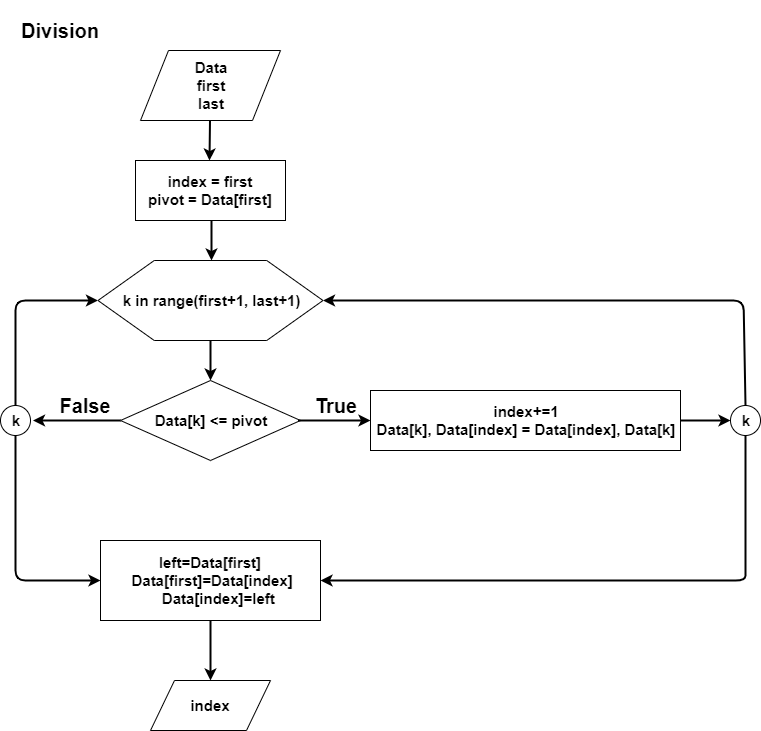

The diagram above was exported from draw.io. Its source (the exported page's mxGraphModel, read from the mxfile embedded in the PNG):
<mxGraphModel dx="854" dy="436" grid="1" gridSize="10" guides="1" tooltips="1" connect="1" arrows="1" fold="1" page="1" pageScale="1" pageWidth="850" pageHeight="1100" math="0" shadow="0">
  <root>
    <mxCell id="0" />
    <mxCell id="1" parent="0" />
    <mxCell id="XiqQMB4lJYSTMEZd3xsj-1" value="&lt;font style=&quot;font-size: 20px&quot;&gt;&lt;b&gt;Division&lt;/b&gt;&lt;/font&gt;" style="text;html=1;strokeColor=none;fillColor=none;align=center;verticalAlign=middle;whiteSpace=wrap;rounded=0;" vertex="1" parent="1">
      <mxGeometry x="45" width="90" height="60" as="geometry" />
    </mxCell>
    <mxCell id="XiqQMB4lJYSTMEZd3xsj-2" value="&lt;font style=&quot;font-size: 15px&quot;&gt;&lt;b&gt;Data&lt;br&gt;first&lt;br&gt;last&lt;/b&gt;&lt;/font&gt;" style="shape=parallelogram;perimeter=parallelogramPerimeter;whiteSpace=wrap;html=1;" vertex="1" parent="1">
      <mxGeometry x="170" y="50" width="140" height="70" as="geometry" />
    </mxCell>
    <mxCell id="XiqQMB4lJYSTMEZd3xsj-3" value="" style="endArrow=classic;html=1;strokeWidth=2;" edge="1" parent="1">
      <mxGeometry width="50" height="50" relative="1" as="geometry">
        <mxPoint x="239.5" y="120" as="sourcePoint" />
        <mxPoint x="239" y="160" as="targetPoint" />
      </mxGeometry>
    </mxCell>
    <mxCell id="XiqQMB4lJYSTMEZd3xsj-4" value="&lt;font style=&quot;font-size: 15px&quot;&gt;&lt;b&gt;index = first&lt;br&gt;pivot = Data[first]&lt;/b&gt;&lt;/font&gt;" style="rounded=0;whiteSpace=wrap;html=1;" vertex="1" parent="1">
      <mxGeometry x="165" y="160" width="150" height="60" as="geometry" />
    </mxCell>
    <mxCell id="XiqQMB4lJYSTMEZd3xsj-5" value="" style="endArrow=classic;html=1;strokeWidth=2;" edge="1" parent="1">
      <mxGeometry width="50" height="50" relative="1" as="geometry">
        <mxPoint x="241" y="220" as="sourcePoint" />
        <mxPoint x="241" y="260" as="targetPoint" />
      </mxGeometry>
    </mxCell>
    <mxCell id="XiqQMB4lJYSTMEZd3xsj-6" value="&lt;font style=&quot;font-size: 15px&quot;&gt;&lt;b&gt;k in range(first+1, last+1)&lt;/b&gt;&lt;/font&gt;" style="shape=hexagon;perimeter=hexagonPerimeter2;whiteSpace=wrap;html=1;" vertex="1" parent="1">
      <mxGeometry x="127.5" y="260" width="225" height="80" as="geometry" />
    </mxCell>
    <mxCell id="XiqQMB4lJYSTMEZd3xsj-8" value="" style="endArrow=classic;html=1;strokeWidth=2;" edge="1" parent="1">
      <mxGeometry width="50" height="50" relative="1" as="geometry">
        <mxPoint x="240" y="340" as="sourcePoint" />
        <mxPoint x="240" y="380" as="targetPoint" />
      </mxGeometry>
    </mxCell>
    <mxCell id="XiqQMB4lJYSTMEZd3xsj-9" value="&lt;font style=&quot;font-size: 15px&quot;&gt;&lt;b&gt;Data[k] &amp;lt;= pivot&lt;/b&gt;&lt;/font&gt;" style="rhombus;whiteSpace=wrap;html=1;" vertex="1" parent="1">
      <mxGeometry x="150" y="380" width="180" height="80" as="geometry" />
    </mxCell>
    <mxCell id="XiqQMB4lJYSTMEZd3xsj-10" style="edgeStyle=orthogonalEdgeStyle;rounded=0;orthogonalLoop=1;jettySize=auto;html=1;exitX=0.5;exitY=1;exitDx=0;exitDy=0;strokeWidth=2;" edge="1" parent="1" source="XiqQMB4lJYSTMEZd3xsj-9" target="XiqQMB4lJYSTMEZd3xsj-9">
      <mxGeometry relative="1" as="geometry" />
    </mxCell>
    <mxCell id="XiqQMB4lJYSTMEZd3xsj-11" value="" style="endArrow=classic;html=1;strokeWidth=2;entryX=0;entryY=0.5;entryDx=0;entryDy=0;" edge="1" parent="1" target="XiqQMB4lJYSTMEZd3xsj-19">
      <mxGeometry width="50" height="50" relative="1" as="geometry">
        <mxPoint x="327.5" y="420" as="sourcePoint" />
        <mxPoint x="420" y="420" as="targetPoint" />
      </mxGeometry>
    </mxCell>
    <mxCell id="XiqQMB4lJYSTMEZd3xsj-12" value="&lt;b&gt;&lt;font style=&quot;font-size: 20px&quot;&gt;True&lt;/font&gt;&lt;/b&gt;" style="text;html=1;strokeColor=none;fillColor=none;align=center;verticalAlign=middle;whiteSpace=wrap;rounded=0;" vertex="1" parent="1">
      <mxGeometry x="330" y="390" width="70" height="30" as="geometry" />
    </mxCell>
    <mxCell id="XiqQMB4lJYSTMEZd3xsj-13" value="" style="endArrow=classic;html=1;strokeWidth=2;" edge="1" parent="1">
      <mxGeometry width="50" height="50" relative="1" as="geometry">
        <mxPoint x="150" y="420" as="sourcePoint" />
        <mxPoint x="62.5" y="420" as="targetPoint" />
      </mxGeometry>
    </mxCell>
    <mxCell id="XiqQMB4lJYSTMEZd3xsj-14" value="&lt;span style=&quot;font-size: 20px&quot;&gt;&lt;b&gt;False&lt;/b&gt;&lt;/span&gt;" style="text;html=1;strokeColor=none;fillColor=none;align=center;verticalAlign=middle;whiteSpace=wrap;rounded=0;" vertex="1" parent="1">
      <mxGeometry x="80" y="390" width="70" height="30" as="geometry" />
    </mxCell>
    <mxCell id="XiqQMB4lJYSTMEZd3xsj-15" value="&lt;font style=&quot;font-size: 15px&quot;&gt;&lt;b&gt;k&lt;/b&gt;&lt;/font&gt;" style="ellipse;whiteSpace=wrap;html=1;aspect=fixed;" vertex="1" parent="1">
      <mxGeometry x="30" y="405" width="30" height="30" as="geometry" />
    </mxCell>
    <mxCell id="XiqQMB4lJYSTMEZd3xsj-16" value="&lt;font style=&quot;font-size: 15px&quot;&gt;&lt;b&gt;k&lt;/b&gt;&lt;/font&gt;" style="ellipse;whiteSpace=wrap;html=1;aspect=fixed;" vertex="1" parent="1">
      <mxGeometry x="760" y="405" width="30" height="30" as="geometry" />
    </mxCell>
    <mxCell id="XiqQMB4lJYSTMEZd3xsj-19" value="&lt;div style=&quot;font-size: 15px&quot;&gt;&lt;div&gt;&lt;b&gt;index+=1&lt;/b&gt;&lt;/div&gt;&lt;div&gt;&lt;b&gt;&lt;span&gt;Data[k],&amp;nbsp;&lt;/span&gt;Data&lt;span&gt;[index] =&amp;nbsp;&lt;/span&gt;Data&lt;span&gt;[index],&amp;nbsp;&lt;/span&gt;Data&lt;span&gt;[k]&lt;/span&gt;&lt;/b&gt;&lt;/div&gt;&lt;/div&gt;" style="rounded=0;whiteSpace=wrap;html=1;" vertex="1" parent="1">
      <mxGeometry x="400" y="390" width="310" height="60" as="geometry" />
    </mxCell>
    <mxCell id="XiqQMB4lJYSTMEZd3xsj-21" value="" style="endArrow=classic;html=1;strokeWidth=2;exitX=1;exitY=0.5;exitDx=0;exitDy=0;" edge="1" parent="1" source="XiqQMB4lJYSTMEZd3xsj-19">
      <mxGeometry width="50" height="50" relative="1" as="geometry">
        <mxPoint x="720" y="420" as="sourcePoint" />
        <mxPoint x="760" y="420" as="targetPoint" />
      </mxGeometry>
    </mxCell>
    <mxCell id="XiqQMB4lJYSTMEZd3xsj-22" value="" style="endArrow=classic;html=1;strokeWidth=2;entryX=1;entryY=0.5;entryDx=0;entryDy=0;exitX=0.5;exitY=0;exitDx=0;exitDy=0;" edge="1" parent="1" source="XiqQMB4lJYSTMEZd3xsj-16" target="XiqQMB4lJYSTMEZd3xsj-6">
      <mxGeometry width="50" height="50" relative="1" as="geometry">
        <mxPoint x="770" y="340" as="sourcePoint" />
        <mxPoint x="675" y="250" as="targetPoint" />
        <Array as="points">
          <mxPoint x="773" y="300" />
        </Array>
      </mxGeometry>
    </mxCell>
    <mxCell id="XiqQMB4lJYSTMEZd3xsj-23" value="" style="endArrow=classic;html=1;strokeWidth=2;entryX=0;entryY=0.5;entryDx=0;entryDy=0;" edge="1" parent="1" target="XiqQMB4lJYSTMEZd3xsj-6">
      <mxGeometry width="50" height="50" relative="1" as="geometry">
        <mxPoint x="45" y="405" as="sourcePoint" />
        <mxPoint x="45" y="290" as="targetPoint" />
        <Array as="points">
          <mxPoint x="45" y="300" />
        </Array>
      </mxGeometry>
    </mxCell>
    <mxCell id="XiqQMB4lJYSTMEZd3xsj-24" value="" style="endArrow=classic;html=1;strokeWidth=2;exitX=0.5;exitY=1;exitDx=0;exitDy=0;entryX=0;entryY=0.5;entryDx=0;entryDy=0;" edge="1" parent="1" source="XiqQMB4lJYSTMEZd3xsj-15" target="XiqQMB4lJYSTMEZd3xsj-25">
      <mxGeometry width="50" height="50" relative="1" as="geometry">
        <mxPoint x="50" y="440" as="sourcePoint" />
        <mxPoint x="190" y="540" as="targetPoint" />
        <Array as="points">
          <mxPoint x="45" y="580" />
        </Array>
      </mxGeometry>
    </mxCell>
    <mxCell id="XiqQMB4lJYSTMEZd3xsj-25" value="&lt;div style=&quot;white-space: normal ; font-size: 15px&quot;&gt;&lt;b&gt;left=Data[first]&lt;/b&gt;&lt;/div&gt;&lt;div style=&quot;white-space: normal ; font-size: 15px&quot;&gt;&lt;b&gt;&amp;nbsp;&lt;/b&gt;&lt;b&gt;Data&lt;/b&gt;&lt;b&gt;[first]=&lt;/b&gt;&lt;b&gt;Data&lt;/b&gt;&lt;b&gt;[index]&lt;/b&gt;&lt;/div&gt;&lt;div style=&quot;white-space: normal ; font-size: 15px&quot;&gt;&lt;b&gt;&amp;nbsp; &amp;nbsp;&amp;nbsp;&lt;/b&gt;&lt;b&gt;Data&lt;/b&gt;&lt;b&gt;[index]=left&lt;/b&gt;&lt;/div&gt;" style="rounded=0;whiteSpace=wrap;html=1;" vertex="1" parent="1">
      <mxGeometry x="130" y="540" width="220" height="80" as="geometry" />
    </mxCell>
    <mxCell id="XiqQMB4lJYSTMEZd3xsj-30" value="" style="endArrow=classic;html=1;strokeWidth=2;exitX=0.5;exitY=1;exitDx=0;exitDy=0;entryX=1;entryY=0.5;entryDx=0;entryDy=0;" edge="1" parent="1" target="XiqQMB4lJYSTMEZd3xsj-25">
      <mxGeometry width="50" height="50" relative="1" as="geometry">
        <mxPoint x="775" y="435" as="sourcePoint" />
        <mxPoint x="860" y="620" as="targetPoint" />
        <Array as="points">
          <mxPoint x="775" y="560" />
          <mxPoint x="775" y="580" />
        </Array>
      </mxGeometry>
    </mxCell>
    <mxCell id="XiqQMB4lJYSTMEZd3xsj-31" value="" style="endArrow=classic;html=1;strokeWidth=2;exitX=0.5;exitY=1;exitDx=0;exitDy=0;" edge="1" parent="1" source="XiqQMB4lJYSTMEZd3xsj-25">
      <mxGeometry width="50" height="50" relative="1" as="geometry">
        <mxPoint x="240" y="710" as="sourcePoint" />
        <mxPoint x="240" y="680" as="targetPoint" />
      </mxGeometry>
    </mxCell>
    <mxCell id="XiqQMB4lJYSTMEZd3xsj-32" value="&lt;font style=&quot;font-size: 15px&quot;&gt;&lt;b&gt;index&lt;/b&gt;&lt;/font&gt;" style="shape=parallelogram;perimeter=parallelogramPerimeter;whiteSpace=wrap;html=1;" vertex="1" parent="1">
      <mxGeometry x="180" y="680" width="120" height="50" as="geometry" />
    </mxCell>
  </root>
</mxGraphModel>